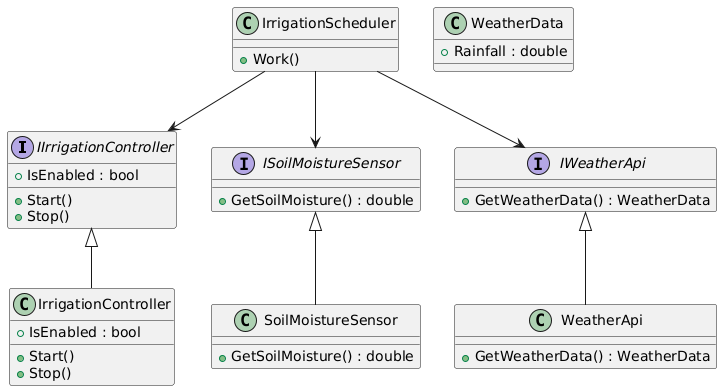

The diagram above was rendered by PlantUML. Its source (embedded in the PNG):
@startuml
' Interfaces
interface IIrrigationController {
    + Start()
    + Stop()
    + IsEnabled : bool
}

interface ISoilMoistureSensor {
    + GetSoilMoisture() : double
}

interface IWeatherApi {
    + GetWeatherData() : WeatherData
}

' Klassen
class WeatherData {
    + Rainfall : double
}

class IrrigationScheduler {
    + Work()
}

class SoilMoistureSensor {
    + GetSoilMoisture() : double
}

class WeatherApi {
    + GetWeatherData() : WeatherData
}

class IrrigationController {
    + Start()
    + Stop()
    + IsEnabled : bool
}

' Relaties
IrrigationScheduler --> IIrrigationController
IrrigationScheduler --> ISoilMoistureSensor
IrrigationScheduler --> IWeatherApi

IIrrigationController <|-- IrrigationController
ISoilMoistureSensor <|-- SoilMoistureSensor
IWeatherApi <|-- WeatherApi
@enduml